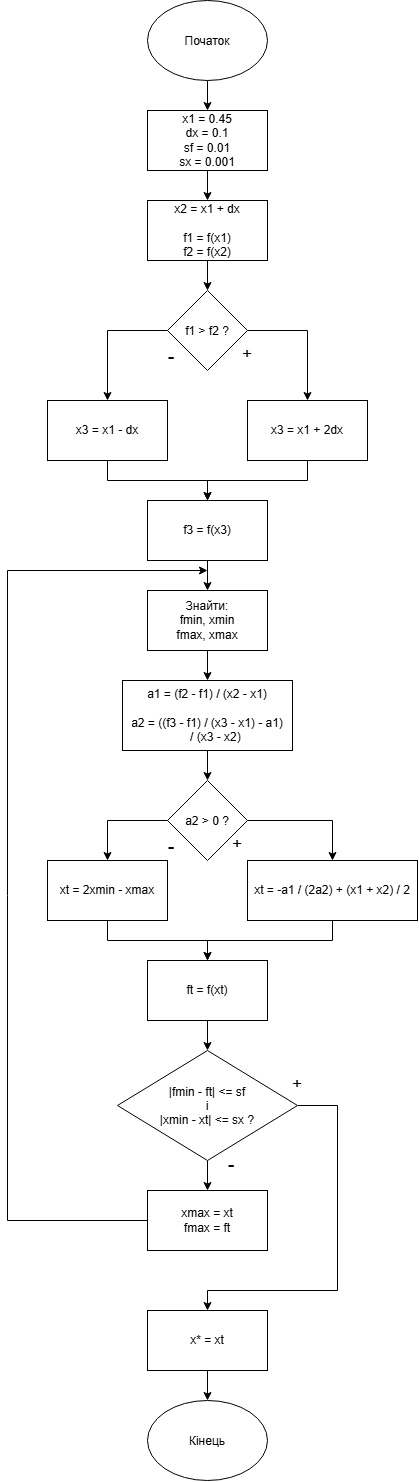

The diagram above was exported from draw.io. Its source (the exported page's mxGraphModel, read from the mxfile embedded in the PNG):
<mxGraphModel dx="1030" dy="527" grid="1" gridSize="10" guides="1" tooltips="1" connect="1" arrows="1" fold="1" page="1" pageScale="1" pageWidth="827" pageHeight="1169" math="0" shadow="0">
  <root>
    <mxCell id="0" />
    <mxCell id="1" parent="0" />
    <mxCell id="JOurngNlWRUm9JFHBJT1-5" edge="1" parent="1" source="JOurngNlWRUm9JFHBJT1-1" style="edgeStyle=orthogonalEdgeStyle;rounded=0;orthogonalLoop=1;jettySize=auto;html=1;entryX=0.5;entryY=0;entryDx=0;entryDy=0;" target="JOurngNlWRUm9JFHBJT1-3">
      <mxGeometry relative="1" as="geometry" />
    </mxCell>
    <mxCell id="JOurngNlWRUm9JFHBJT1-1" parent="1" style="ellipse;whiteSpace=wrap;html=1;shapeInside=1;" value="Початок" vertex="1">
      <mxGeometry height="80" width="120" x="360" y="110" as="geometry" />
    </mxCell>
    <mxCell id="JOurngNlWRUm9JFHBJT1-2" parent="1" style="ellipse;whiteSpace=wrap;html=1;shapeInside=1;" value="Кінець" vertex="1">
      <mxGeometry height="80" width="120" x="360" y="1510" as="geometry" />
    </mxCell>
    <mxCell id="JOurngNlWRUm9JFHBJT1-7" edge="1" parent="1" source="JOurngNlWRUm9JFHBJT1-3" style="edgeStyle=orthogonalEdgeStyle;rounded=0;orthogonalLoop=1;jettySize=auto;html=1;entryX=0.5;entryY=0;entryDx=0;entryDy=0;" target="JOurngNlWRUm9JFHBJT1-6">
      <mxGeometry relative="1" as="geometry" />
    </mxCell>
    <mxCell id="JOurngNlWRUm9JFHBJT1-3" parent="1" style="rounded=0;whiteSpace=wrap;html=1;" value="&lt;div&gt;x1 = 0.45&lt;/div&gt;&lt;div&gt;dx = 0.1&lt;/div&gt;&lt;div&gt;sf = 0.01&lt;/div&gt;&lt;div&gt;sx = 0.001&lt;/div&gt;" vertex="1">
      <mxGeometry height="60" width="120" x="360" y="220" as="geometry" />
    </mxCell>
    <mxCell id="JOurngNlWRUm9JFHBJT1-9" edge="1" parent="1" source="JOurngNlWRUm9JFHBJT1-6" style="edgeStyle=orthogonalEdgeStyle;rounded=0;orthogonalLoop=1;jettySize=auto;html=1;entryX=0.5;entryY=0;entryDx=0;entryDy=0;" target="JOurngNlWRUm9JFHBJT1-8">
      <mxGeometry relative="1" as="geometry" />
    </mxCell>
    <mxCell id="JOurngNlWRUm9JFHBJT1-6" parent="1" style="rounded=0;whiteSpace=wrap;html=1;" value="&lt;div&gt;x2 = x1 + dx&lt;/div&gt;&lt;div&gt;&lt;br&gt;&lt;/div&gt;&lt;div&gt;f1 = f(x1)&lt;/div&gt;&lt;div&gt;f2 = f(x2)&lt;/div&gt;" vertex="1">
      <mxGeometry height="60" width="120" x="360" y="310" as="geometry" />
    </mxCell>
    <mxCell id="JOurngNlWRUm9JFHBJT1-16" edge="1" parent="1" source="JOurngNlWRUm9JFHBJT1-8" style="edgeStyle=orthogonalEdgeStyle;rounded=0;orthogonalLoop=1;jettySize=auto;html=1;entryX=0.5;entryY=0;entryDx=0;entryDy=0;" target="JOurngNlWRUm9JFHBJT1-14">
      <mxGeometry relative="1" as="geometry">
        <Array as="points">
          <mxPoint x="320" y="440" />
        </Array>
      </mxGeometry>
    </mxCell>
    <mxCell id="JOurngNlWRUm9JFHBJT1-17" edge="1" parent="1" source="JOurngNlWRUm9JFHBJT1-8" style="edgeStyle=orthogonalEdgeStyle;rounded=0;orthogonalLoop=1;jettySize=auto;html=1;entryX=0.5;entryY=0;entryDx=0;entryDy=0;" target="JOurngNlWRUm9JFHBJT1-13">
      <mxGeometry relative="1" as="geometry">
        <Array as="points">
          <mxPoint x="520" y="440" />
        </Array>
      </mxGeometry>
    </mxCell>
    <mxCell id="JOurngNlWRUm9JFHBJT1-8" parent="1" style="rhombus;whiteSpace=wrap;html=1;shapeInside=1;" value="f1 &amp;gt; f2 ?" vertex="1">
      <mxGeometry height="80" width="80" x="380" y="400" as="geometry" />
    </mxCell>
    <mxCell id="JOurngNlWRUm9JFHBJT1-10" parent="1" style="text;html=1;whiteSpace=wrap;strokeColor=none;fillColor=none;align=center;verticalAlign=middle;rounded=0;" value="&lt;font style=&quot;font-size: 17px;&quot;&gt;+&lt;/font&gt;" vertex="1">
      <mxGeometry height="30" width="60" x="430" y="450" as="geometry" />
    </mxCell>
    <mxCell id="JOurngNlWRUm9JFHBJT1-11" parent="1" style="text;html=1;whiteSpace=wrap;strokeColor=none;fillColor=none;align=center;verticalAlign=middle;rounded=0;" value="&lt;font style=&quot;font-size: 20px;&quot;&gt;-&lt;/font&gt;" vertex="1">
      <mxGeometry height="30" width="60" x="354" y="450" as="geometry" />
    </mxCell>
    <mxCell id="JOurngNlWRUm9JFHBJT1-20" edge="1" parent="1" source="JOurngNlWRUm9JFHBJT1-13" style="edgeStyle=orthogonalEdgeStyle;rounded=0;orthogonalLoop=1;jettySize=auto;html=1;entryX=0.5;entryY=0;entryDx=0;entryDy=0;" target="JOurngNlWRUm9JFHBJT1-18">
      <mxGeometry relative="1" as="geometry" />
    </mxCell>
    <mxCell id="JOurngNlWRUm9JFHBJT1-13" parent="1" style="rounded=0;whiteSpace=wrap;html=1;" value="x3 = x1 + 2dx" vertex="1">
      <mxGeometry height="60" width="120" x="460" y="510" as="geometry" />
    </mxCell>
    <mxCell id="JOurngNlWRUm9JFHBJT1-19" edge="1" parent="1" source="JOurngNlWRUm9JFHBJT1-14" style="edgeStyle=orthogonalEdgeStyle;rounded=0;orthogonalLoop=1;jettySize=auto;html=1;entryX=0.5;entryY=0;entryDx=0;entryDy=0;" target="JOurngNlWRUm9JFHBJT1-18">
      <mxGeometry relative="1" as="geometry" />
    </mxCell>
    <mxCell id="JOurngNlWRUm9JFHBJT1-14" parent="1" style="rounded=0;whiteSpace=wrap;html=1;" value="x3 = x1 - dx" vertex="1">
      <mxGeometry height="60" width="120" x="260" y="510" as="geometry" />
    </mxCell>
    <mxCell id="JOurngNlWRUm9JFHBJT1-22" edge="1" parent="1" source="JOurngNlWRUm9JFHBJT1-18" style="edgeStyle=orthogonalEdgeStyle;rounded=0;orthogonalLoop=1;jettySize=auto;html=1;entryX=0.5;entryY=0;entryDx=0;entryDy=0;" target="JOurngNlWRUm9JFHBJT1-21">
      <mxGeometry relative="1" as="geometry" />
    </mxCell>
    <mxCell id="JOurngNlWRUm9JFHBJT1-18" parent="1" style="rounded=0;whiteSpace=wrap;html=1;" value="f3 = f(x3)" vertex="1">
      <mxGeometry height="60" width="120" x="360" y="610" as="geometry" />
    </mxCell>
    <mxCell id="JOurngNlWRUm9JFHBJT1-24" edge="1" parent="1" source="JOurngNlWRUm9JFHBJT1-21" style="edgeStyle=orthogonalEdgeStyle;rounded=0;orthogonalLoop=1;jettySize=auto;html=1;entryX=0.5;entryY=0;entryDx=0;entryDy=0;" target="JOurngNlWRUm9JFHBJT1-23">
      <mxGeometry relative="1" as="geometry" />
    </mxCell>
    <mxCell id="JOurngNlWRUm9JFHBJT1-21" parent="1" style="rounded=0;whiteSpace=wrap;html=1;" value="&lt;div&gt;Знайти:&lt;/div&gt;&lt;div&gt;fmin, xmin&lt;/div&gt;&lt;div&gt;fmax, xmax&lt;/div&gt;" vertex="1">
      <mxGeometry height="60" width="120" x="360" y="700" as="geometry" />
    </mxCell>
    <mxCell id="JOurngNlWRUm9JFHBJT1-26" edge="1" parent="1" source="JOurngNlWRUm9JFHBJT1-23" style="edgeStyle=orthogonalEdgeStyle;rounded=0;orthogonalLoop=1;jettySize=auto;html=1;entryX=0.5;entryY=0;entryDx=0;entryDy=0;" target="JOurngNlWRUm9JFHBJT1-25">
      <mxGeometry relative="1" as="geometry" />
    </mxCell>
    <mxCell id="JOurngNlWRUm9JFHBJT1-23" parent="1" style="rounded=0;whiteSpace=wrap;html=1;" value="&lt;div&gt;a1 = (f2 - f1) / (x2 - x1)&lt;/div&gt;&lt;div&gt;&lt;br&gt;&lt;/div&gt;&lt;div&gt;a2 = ((f3 - f1) / (x3 - x1) - a1)&lt;/div&gt;&lt;div&gt;&amp;nbsp; &amp;nbsp; &amp;nbsp;/ (x3 - x2)&lt;/div&gt;" vertex="1">
      <mxGeometry height="70" width="170" x="335" y="790" as="geometry" />
    </mxCell>
    <mxCell id="JOurngNlWRUm9JFHBJT1-31" edge="1" parent="1" source="JOurngNlWRUm9JFHBJT1-25" style="edgeStyle=orthogonalEdgeStyle;rounded=0;orthogonalLoop=1;jettySize=auto;html=1;entryX=0.5;entryY=0;entryDx=0;entryDy=0;" target="JOurngNlWRUm9JFHBJT1-30">
      <mxGeometry relative="1" as="geometry">
        <Array as="points">
          <mxPoint x="320" y="930" />
        </Array>
      </mxGeometry>
    </mxCell>
    <mxCell id="JOurngNlWRUm9JFHBJT1-32" edge="1" parent="1" source="JOurngNlWRUm9JFHBJT1-25" style="edgeStyle=orthogonalEdgeStyle;rounded=0;orthogonalLoop=1;jettySize=auto;html=1;entryX=0.5;entryY=0;entryDx=0;entryDy=0;" target="JOurngNlWRUm9JFHBJT1-29">
      <mxGeometry relative="1" as="geometry">
        <Array as="points">
          <mxPoint x="545" y="930" />
        </Array>
      </mxGeometry>
    </mxCell>
    <mxCell id="JOurngNlWRUm9JFHBJT1-25" parent="1" style="rhombus;whiteSpace=wrap;html=1;shapeInside=1;" value="a2 &amp;gt; 0 ?" vertex="1">
      <mxGeometry height="80" width="80" x="380" y="890" as="geometry" />
    </mxCell>
    <mxCell id="JOurngNlWRUm9JFHBJT1-27" parent="1" style="text;html=1;whiteSpace=wrap;strokeColor=none;fillColor=none;align=center;verticalAlign=middle;rounded=0;" value="&lt;font style=&quot;font-size: 17px;&quot;&gt;+&lt;/font&gt;" vertex="1">
      <mxGeometry height="30" width="60" x="420" y="940" as="geometry" />
    </mxCell>
    <mxCell id="JOurngNlWRUm9JFHBJT1-28" parent="1" style="text;html=1;whiteSpace=wrap;strokeColor=none;fillColor=none;align=center;verticalAlign=middle;rounded=0;" value="&lt;font style=&quot;font-size: 20px;&quot;&gt;-&lt;/font&gt;" vertex="1">
      <mxGeometry height="30" width="60" x="354" y="940" as="geometry" />
    </mxCell>
    <mxCell id="JOurngNlWRUm9JFHBJT1-35" edge="1" parent="1" source="JOurngNlWRUm9JFHBJT1-29" style="edgeStyle=orthogonalEdgeStyle;rounded=0;orthogonalLoop=1;jettySize=auto;html=1;entryX=0.5;entryY=0;entryDx=0;entryDy=0;" target="JOurngNlWRUm9JFHBJT1-33">
      <mxGeometry relative="1" as="geometry" />
    </mxCell>
    <mxCell id="JOurngNlWRUm9JFHBJT1-29" parent="1" style="rounded=0;whiteSpace=wrap;html=1;" value="xt = -a1 / (2a2) + (x1 + x2) / 2" vertex="1">
      <mxGeometry height="60" width="170" x="460" y="970" as="geometry" />
    </mxCell>
    <mxCell id="JOurngNlWRUm9JFHBJT1-34" edge="1" parent="1" source="JOurngNlWRUm9JFHBJT1-30" style="edgeStyle=orthogonalEdgeStyle;rounded=0;orthogonalLoop=1;jettySize=auto;html=1;entryX=0.5;entryY=0;entryDx=0;entryDy=0;" target="JOurngNlWRUm9JFHBJT1-33">
      <mxGeometry relative="1" as="geometry" />
    </mxCell>
    <mxCell id="JOurngNlWRUm9JFHBJT1-30" parent="1" style="rounded=0;whiteSpace=wrap;html=1;" value="xt = 2xmin - xmax" vertex="1">
      <mxGeometry height="60" width="120" x="260" y="970" as="geometry" />
    </mxCell>
    <mxCell id="JOurngNlWRUm9JFHBJT1-37" edge="1" parent="1" source="JOurngNlWRUm9JFHBJT1-33" style="edgeStyle=orthogonalEdgeStyle;rounded=0;orthogonalLoop=1;jettySize=auto;html=1;entryX=0.5;entryY=0;entryDx=0;entryDy=0;" target="JOurngNlWRUm9JFHBJT1-36">
      <mxGeometry relative="1" as="geometry" />
    </mxCell>
    <mxCell id="JOurngNlWRUm9JFHBJT1-33" parent="1" style="rounded=0;whiteSpace=wrap;html=1;" value="ft = f(xt)" vertex="1">
      <mxGeometry height="60" width="120" x="360" y="1070" as="geometry" />
    </mxCell>
    <mxCell id="JOurngNlWRUm9JFHBJT1-44" edge="1" parent="1" source="JOurngNlWRUm9JFHBJT1-36" style="edgeStyle=orthogonalEdgeStyle;rounded=0;orthogonalLoop=1;jettySize=auto;html=1;entryX=0.5;entryY=0;entryDx=0;entryDy=0;" target="JOurngNlWRUm9JFHBJT1-43">
      <mxGeometry relative="1" as="geometry" />
    </mxCell>
    <mxCell id="JOurngNlWRUm9JFHBJT1-45" edge="1" parent="1" source="JOurngNlWRUm9JFHBJT1-36" style="edgeStyle=orthogonalEdgeStyle;rounded=0;orthogonalLoop=1;jettySize=auto;html=1;entryX=0.5;entryY=0;entryDx=0;entryDy=0;" target="JOurngNlWRUm9JFHBJT1-39">
      <mxGeometry relative="1" as="geometry">
        <Array as="points">
          <mxPoint x="550" y="1215" />
          <mxPoint x="550" y="1400" />
          <mxPoint x="420" y="1400" />
        </Array>
      </mxGeometry>
    </mxCell>
    <mxCell id="JOurngNlWRUm9JFHBJT1-36" parent="1" style="rhombus;whiteSpace=wrap;html=1;shapeInside=1;" value="&lt;div&gt;|fmin - ft| &amp;lt;= sf&lt;/div&gt;&lt;div&gt;і&lt;/div&gt;&lt;div&gt;|xmin - xt| &amp;lt;= sx ?&lt;/div&gt;" vertex="1">
      <mxGeometry height="110" width="180" x="330" y="1160" as="geometry" />
    </mxCell>
    <mxCell id="JOurngNlWRUm9JFHBJT1-38" parent="1" style="text;html=1;whiteSpace=wrap;strokeColor=none;fillColor=none;align=center;verticalAlign=middle;rounded=0;" value="&lt;font style=&quot;font-size: 17px;&quot;&gt;+&lt;/font&gt;" vertex="1">
      <mxGeometry height="30" width="60" x="480" y="1180" as="geometry" />
    </mxCell>
    <mxCell id="JOurngNlWRUm9JFHBJT1-41" edge="1" parent="1" source="JOurngNlWRUm9JFHBJT1-39" style="edgeStyle=orthogonalEdgeStyle;rounded=0;orthogonalLoop=1;jettySize=auto;html=1;entryX=0.5;entryY=0;entryDx=0;entryDy=0;" target="JOurngNlWRUm9JFHBJT1-2">
      <mxGeometry relative="1" as="geometry" />
    </mxCell>
    <mxCell id="JOurngNlWRUm9JFHBJT1-39" parent="1" style="rounded=0;whiteSpace=wrap;html=1;" value="x* = xt" vertex="1">
      <mxGeometry height="60" width="120" x="360" y="1420" as="geometry" />
    </mxCell>
    <mxCell id="JOurngNlWRUm9JFHBJT1-42" parent="1" style="text;html=1;whiteSpace=wrap;strokeColor=none;fillColor=none;align=center;verticalAlign=middle;rounded=0;" value="&lt;font style=&quot;font-size: 20px;&quot;&gt;-&lt;/font&gt;" vertex="1">
      <mxGeometry height="30" width="60" x="414" y="1258" as="geometry" />
    </mxCell>
    <mxCell id="JOurngNlWRUm9JFHBJT1-46" edge="1" parent="1" source="JOurngNlWRUm9JFHBJT1-43" style="edgeStyle=orthogonalEdgeStyle;rounded=0;orthogonalLoop=1;jettySize=auto;html=1;">
      <mxGeometry relative="1" as="geometry">
        <Array as="points">
          <mxPoint x="220" y="1330" />
          <mxPoint x="220" y="680" />
        </Array>
        <mxPoint x="420" y="680" as="targetPoint" />
      </mxGeometry>
    </mxCell>
    <mxCell id="JOurngNlWRUm9JFHBJT1-43" parent="1" style="rounded=0;whiteSpace=wrap;html=1;" value="&lt;div&gt;xmax = xt&lt;/div&gt;&lt;div&gt;fmax = ft&lt;/div&gt;" vertex="1">
      <mxGeometry height="60" width="120" x="360" y="1300" as="geometry" />
    </mxCell>
  </root>
</mxGraphModel>